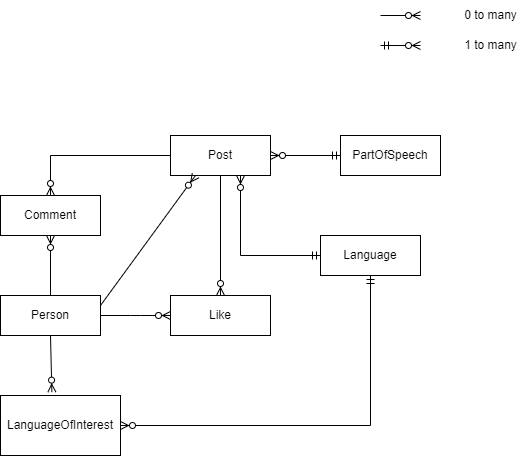

The diagram above was exported from draw.io. Its source (the exported page's mxGraphModel, read from the mxfile embedded in the PNG):
<mxGraphModel dx="782" dy="1502" grid="1" gridSize="10" guides="1" tooltips="1" connect="1" arrows="1" fold="1" page="1" pageScale="1" pageWidth="850" pageHeight="1100" math="0" shadow="0">
  <root>
    <mxCell id="0" />
    <mxCell id="1" parent="0" />
    <mxCell id="i6YIxpoDNfpBsU4WsAkz-63" value="Post" style="whiteSpace=wrap;html=1;align=center;" parent="1" vertex="1">
      <mxGeometry x="280" y="-20" width="100" height="40" as="geometry" />
    </mxCell>
    <mxCell id="i6YIxpoDNfpBsU4WsAkz-64" value="Person" style="whiteSpace=wrap;html=1;align=center;" parent="1" vertex="1">
      <mxGeometry x="110" y="140" width="100" height="40" as="geometry" />
    </mxCell>
    <mxCell id="i6YIxpoDNfpBsU4WsAkz-66" value="Like" style="whiteSpace=wrap;html=1;align=center;" parent="1" vertex="1">
      <mxGeometry x="280" y="140" width="100" height="40" as="geometry" />
    </mxCell>
    <mxCell id="i6YIxpoDNfpBsU4WsAkz-67" value="Comment" style="whiteSpace=wrap;html=1;align=center;" parent="1" vertex="1">
      <mxGeometry x="110" y="40" width="100" height="40" as="geometry" />
    </mxCell>
    <mxCell id="i6YIxpoDNfpBsU4WsAkz-68" value="Language" style="whiteSpace=wrap;html=1;align=center;" parent="1" vertex="1">
      <mxGeometry x="430" y="80" width="100" height="40" as="geometry" />
    </mxCell>
    <mxCell id="i6YIxpoDNfpBsU4WsAkz-69" value="LanguageOfInterest" style="whiteSpace=wrap;html=1;align=center;" parent="1" vertex="1">
      <mxGeometry x="110" y="240" width="120" height="60" as="geometry" />
    </mxCell>
    <mxCell id="i6YIxpoDNfpBsU4WsAkz-70" value="PartOfSpeech" style="whiteSpace=wrap;html=1;align=center;" parent="1" vertex="1">
      <mxGeometry x="450" y="-20" width="100" height="40" as="geometry" />
    </mxCell>
    <mxCell id="i6YIxpoDNfpBsU4WsAkz-71" value="" style="edgeStyle=entityRelationEdgeStyle;fontSize=12;html=1;endArrow=ERzeroToMany;endFill=1;rounded=0;entryX=0;entryY=0.5;entryDx=0;entryDy=0;" parent="1" target="i6YIxpoDNfpBsU4WsAkz-66" edge="1">
      <mxGeometry width="100" height="100" relative="1" as="geometry">
        <mxPoint x="210" y="160" as="sourcePoint" />
        <mxPoint x="260" y="160" as="targetPoint" />
      </mxGeometry>
    </mxCell>
    <mxCell id="i6YIxpoDNfpBsU4WsAkz-80" value="" style="fontSize=12;html=1;endArrow=ERzeroToMany;endFill=1;rounded=0;exitX=0.5;exitY=0;exitDx=0;exitDy=0;" parent="1" source="i6YIxpoDNfpBsU4WsAkz-64" edge="1">
      <mxGeometry width="100" height="100" relative="1" as="geometry">
        <mxPoint x="140" y="220" as="sourcePoint" />
        <mxPoint x="160" y="80" as="targetPoint" />
      </mxGeometry>
    </mxCell>
    <mxCell id="i6YIxpoDNfpBsU4WsAkz-82" value="" style="fontSize=12;html=1;endArrow=ERzeroToMany;endFill=1;rounded=0;exitX=0.5;exitY=1;exitDx=0;exitDy=0;entryX=0.5;entryY=0;entryDx=0;entryDy=0;" parent="1" source="i6YIxpoDNfpBsU4WsAkz-63" target="i6YIxpoDNfpBsU4WsAkz-66" edge="1">
      <mxGeometry width="100" height="100" relative="1" as="geometry">
        <mxPoint x="320" y="40" as="sourcePoint" />
        <mxPoint x="350" y="110" as="targetPoint" />
      </mxGeometry>
    </mxCell>
    <mxCell id="i6YIxpoDNfpBsU4WsAkz-83" value="" style="fontSize=12;html=1;endArrow=ERzeroToMany;startArrow=ERmandOne;rounded=0;exitX=0;exitY=0.5;exitDx=0;exitDy=0;entryX=1;entryY=0.5;entryDx=0;entryDy=0;" parent="1" source="i6YIxpoDNfpBsU4WsAkz-70" target="i6YIxpoDNfpBsU4WsAkz-63" edge="1">
      <mxGeometry width="100" height="100" relative="1" as="geometry">
        <mxPoint x="350" y="140" as="sourcePoint" />
        <mxPoint x="430" y="40" as="targetPoint" />
      </mxGeometry>
    </mxCell>
    <mxCell id="i6YIxpoDNfpBsU4WsAkz-85" value="" style="fontSize=12;html=1;endArrow=ERzeroToMany;startArrow=ERmandOne;rounded=0;exitX=0;exitY=0.5;exitDx=0;exitDy=0;" parent="1" source="i6YIxpoDNfpBsU4WsAkz-68" edge="1">
      <mxGeometry width="100" height="100" relative="1" as="geometry">
        <mxPoint x="460" y="10" as="sourcePoint" />
        <mxPoint x="350" y="20" as="targetPoint" />
        <Array as="points">
          <mxPoint x="350" y="100" />
        </Array>
      </mxGeometry>
    </mxCell>
    <mxCell id="i6YIxpoDNfpBsU4WsAkz-87" value="" style="fontSize=12;html=1;endArrow=ERzeroToMany;endFill=1;rounded=0;exitX=0.5;exitY=1;exitDx=0;exitDy=0;entryX=0.428;entryY=-0.056;entryDx=0;entryDy=0;entryPerimeter=0;" parent="1" source="i6YIxpoDNfpBsU4WsAkz-64" target="i6YIxpoDNfpBsU4WsAkz-69" edge="1">
      <mxGeometry width="100" height="100" relative="1" as="geometry">
        <mxPoint x="350" y="240" as="sourcePoint" />
        <mxPoint x="500" y="240" as="targetPoint" />
      </mxGeometry>
    </mxCell>
    <mxCell id="i6YIxpoDNfpBsU4WsAkz-89" value="" style="fontSize=12;html=1;endArrow=ERzeroToMany;startArrow=ERmandOne;rounded=0;entryX=1;entryY=0.5;entryDx=0;entryDy=0;exitX=0.5;exitY=1;exitDx=0;exitDy=0;" parent="1" source="i6YIxpoDNfpBsU4WsAkz-68" target="i6YIxpoDNfpBsU4WsAkz-69" edge="1">
      <mxGeometry width="100" height="100" relative="1" as="geometry">
        <mxPoint x="480" y="150" as="sourcePoint" />
        <mxPoint x="450" y="40" as="targetPoint" />
        <Array as="points">
          <mxPoint x="480" y="270" />
        </Array>
      </mxGeometry>
    </mxCell>
    <mxCell id="i6YIxpoDNfpBsU4WsAkz-90" value="" style="fontSize=12;html=1;endArrow=ERzeroToMany;endFill=1;rounded=0;" parent="1" edge="1">
      <mxGeometry width="100" height="100" relative="1" as="geometry">
        <mxPoint x="490" y="-140" as="sourcePoint" />
        <mxPoint x="530" y="-140" as="targetPoint" />
      </mxGeometry>
    </mxCell>
    <mxCell id="i6YIxpoDNfpBsU4WsAkz-91" value="0 to many" style="text;html=1;align=center;verticalAlign=middle;resizable=0;points=[];autosize=1;strokeColor=none;fillColor=none;" parent="1" vertex="1">
      <mxGeometry x="560" y="-155" width="80" height="30" as="geometry" />
    </mxCell>
    <mxCell id="i6YIxpoDNfpBsU4WsAkz-92" value="" style="edgeStyle=entityRelationEdgeStyle;fontSize=12;html=1;endArrow=ERzeroToMany;startArrow=ERmandOne;rounded=0;" parent="1" edge="1">
      <mxGeometry width="100" height="100" relative="1" as="geometry">
        <mxPoint x="490" y="-110" as="sourcePoint" />
        <mxPoint x="530" y="-110" as="targetPoint" />
      </mxGeometry>
    </mxCell>
    <mxCell id="i6YIxpoDNfpBsU4WsAkz-93" value="1 to many" style="text;html=1;align=center;verticalAlign=middle;resizable=0;points=[];autosize=1;strokeColor=none;fillColor=none;" parent="1" vertex="1">
      <mxGeometry x="560" y="-125" width="80" height="30" as="geometry" />
    </mxCell>
    <mxCell id="myAlBdf9V4W07nFa7RP4-1" value="" style="fontSize=12;html=1;endArrow=ERzeroToMany;endFill=1;rounded=0;exitX=0;exitY=0.5;exitDx=0;exitDy=0;entryX=0.5;entryY=0;entryDx=0;entryDy=0;" edge="1" parent="1" source="i6YIxpoDNfpBsU4WsAkz-63" target="i6YIxpoDNfpBsU4WsAkz-67">
      <mxGeometry width="100" height="100" relative="1" as="geometry">
        <mxPoint x="159.5" y="-10" as="sourcePoint" />
        <mxPoint x="159.5" y="-70" as="targetPoint" />
        <Array as="points">
          <mxPoint x="160" />
        </Array>
      </mxGeometry>
    </mxCell>
    <mxCell id="myAlBdf9V4W07nFa7RP4-2" value="" style="fontSize=12;html=1;endArrow=ERzeroToMany;endFill=1;rounded=0;exitX=1;exitY=0.25;exitDx=0;exitDy=0;entryX=0.25;entryY=1;entryDx=0;entryDy=0;" edge="1" parent="1" source="i6YIxpoDNfpBsU4WsAkz-64" target="i6YIxpoDNfpBsU4WsAkz-63">
      <mxGeometry width="100" height="100" relative="1" as="geometry">
        <mxPoint x="180" y="160" as="sourcePoint" />
        <mxPoint x="180" y="100" as="targetPoint" />
        <Array as="points" />
      </mxGeometry>
    </mxCell>
  </root>
</mxGraphModel>